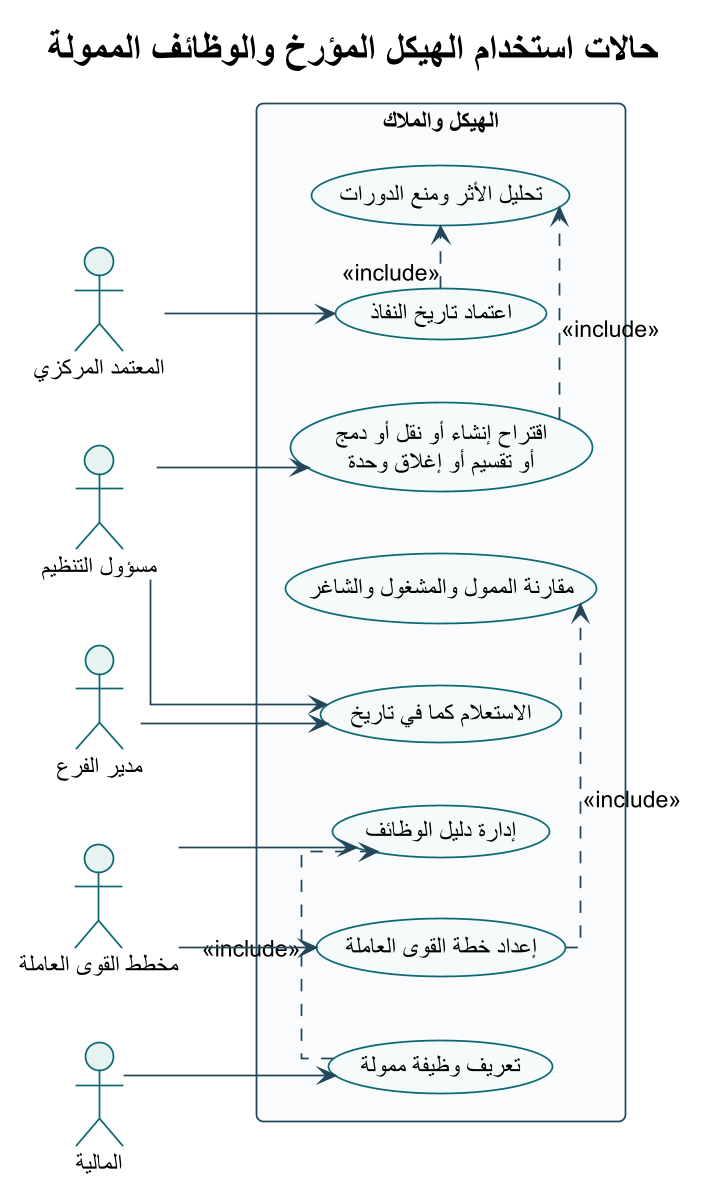

The diagram above was rendered by PlantUML. Its source (embedded in the PNG):
@startuml
!theme plain
skinparam backgroundColor #FFFFFF
skinparam defaultFontName Arial
skinparam shadowing false
skinparam roundcorner 8
skinparam linetype ortho
skinparam dpi 170
skinparam ArrowColor #24465A
skinparam ActorBorderColor #0F6B73
skinparam ActorBackgroundColor #E6F3F3
skinparam UsecaseBorderColor #0F6B73
skinparam UsecaseBackgroundColor #F4FAFA
skinparam RectangleBorderColor #24465A
skinparam RectangleBackgroundColor #F8FBFC
skinparam ComponentBorderColor #24465A
skinparam ComponentBackgroundColor #F4F7F8
skinparam ClassBorderColor #24465A
skinparam ClassBackgroundColor #F8FBFC
skinparam SequenceLifeLineBorderColor #78909C
skinparam SequenceParticipantBorderColor #24465A
skinparam SequenceParticipantBackgroundColor #F4F7F8

title حالات استخدام الهيكل المؤرخ والوظائف الممولة
left to right direction
actor "مسؤول التنظيم" as OrgAdmin
actor "المعتمد المركزي" as Approver
actor "مخطط القوى العاملة" as Planner
actor "المالية" as Finance
actor "مدير الفرع" as Branch
rectangle "الهيكل والملاك" {
  usecase "اقتراح إنشاء أو نقل أو دمج\nأو تقسيم أو إغلاق وحدة" as U1
  usecase "تحليل الأثر ومنع الدورات" as U2
  usecase "اعتماد تاريخ النفاذ" as U3
  usecase "الاستعلام كما في تاريخ" as U4
  usecase "إدارة دليل الوظائف" as U5
  usecase "تعريف وظيفة ممولة" as U6
  usecase "إعداد خطة القوى العاملة" as U7
  usecase "مقارنة الممول والمشغول والشاغر" as U8
}
OrgAdmin --> U1
U1 .> U2 : <<include>>
Approver --> U3
U3 .> U2 : <<include>>
OrgAdmin --> U4
Branch --> U4
Planner --> U5
Finance --> U6
U6 .> U5 : <<include>>
Planner --> U7
U7 .> U8 : <<include>>
@enduml